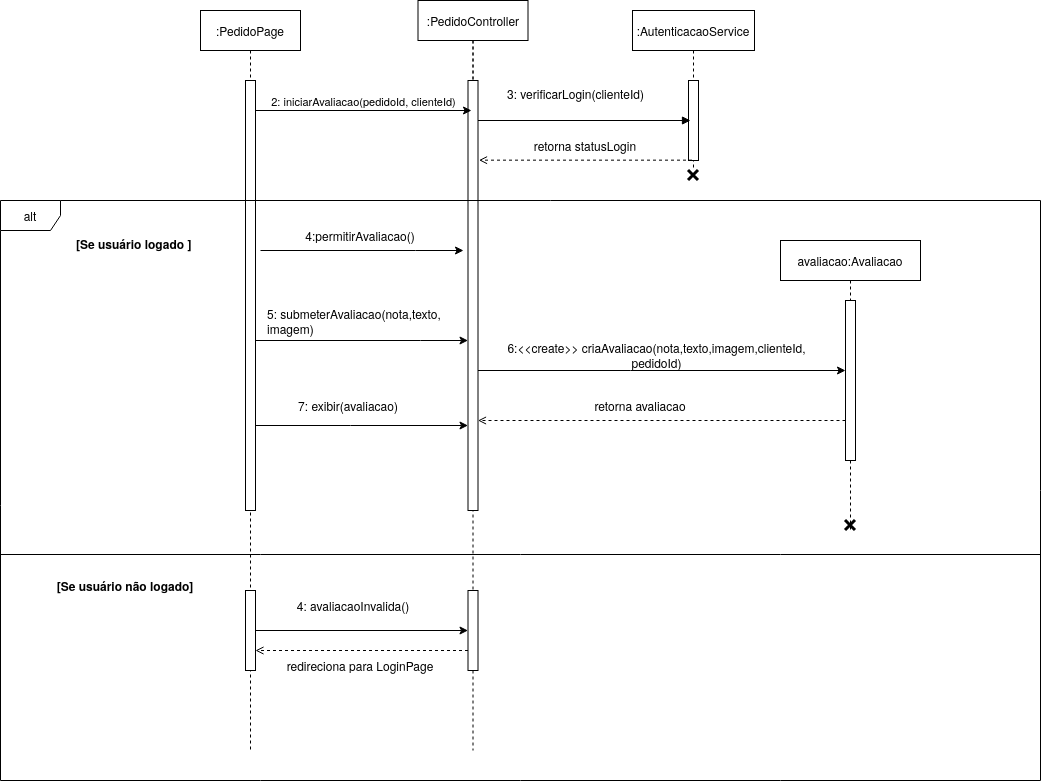

The diagram above was exported from draw.io. Its source (the exported page's mxGraphModel, read from the mxfile embedded in the PNG):
<mxGraphModel dx="1520" dy="995" grid="1" gridSize="10" guides="1" tooltips="1" connect="1" arrows="1" fold="1" page="1" pageScale="1" pageWidth="827" pageHeight="1169" math="0" shadow="0">
  <root>
    <mxCell id="0" />
    <mxCell id="1" parent="0" />
    <mxCell id="JrzmMDkVyGr189spWjq4-2" parent="1" style="shape=umlLifeline;perimeter=lifelinePerimeter;whiteSpace=wrap;html=1;container=1;dropTarget=0;collapsible=0;recursiveResize=0;outlineConnect=0;portConstraint=eastwest;newEdgeStyle={&quot;curved&quot;:0,&quot;rounded&quot;:0};size=30;" value=":Object" vertex="1">
      <mxGeometry height="740" width="100" x="692.5" y="100" as="geometry" />
    </mxCell>
    <mxCell id="JrzmMDkVyGr189spWjq4-5" parent="1" style="shape=umlLifeline;perimeter=lifelinePerimeter;whiteSpace=wrap;html=1;container=1;dropTarget=0;collapsible=0;recursiveResize=0;outlineConnect=0;portConstraint=eastwest;newEdgeStyle={&quot;curved&quot;:0,&quot;rounded&quot;:0};" value=":PedidoPage" vertex="1">
      <mxGeometry height="740" width="100" x="470" y="100" as="geometry" />
    </mxCell>
    <mxCell id="JrzmMDkVyGr189spWjq4-6" parent="JrzmMDkVyGr189spWjq4-5" style="html=1;points=[[0,0,0,0,5],[0,1,0,0,-5],[1,0,0,0,5],[1,1,0,0,-5]];perimeter=orthogonalPerimeter;outlineConnect=0;targetShapes=umlLifeline;portConstraint=eastwest;newEdgeStyle={&quot;curved&quot;:0,&quot;rounded&quot;:0};" value="" vertex="1">
      <mxGeometry height="430" width="10" x="45" y="70" as="geometry" />
    </mxCell>
    <mxCell id="JrzmMDkVyGr189spWjq4-8" parent="1" style="shape=umlLifeline;perimeter=lifelinePerimeter;whiteSpace=wrap;html=1;container=1;dropTarget=0;collapsible=0;recursiveResize=0;outlineConnect=0;portConstraint=eastwest;newEdgeStyle={&quot;curved&quot;:0,&quot;rounded&quot;:0};" value=":PedidoController" vertex="1">
      <mxGeometry height="510" width="110" x="687.5" y="90" as="geometry" />
    </mxCell>
    <mxCell id="JrzmMDkVyGr189spWjq4-9" parent="JrzmMDkVyGr189spWjq4-8" style="html=1;points=[[0,0,0,0,5],[0,1,0,0,-5],[1,0,0,0,5],[1,1,0,0,-5]];perimeter=orthogonalPerimeter;outlineConnect=0;targetShapes=umlLifeline;portConstraint=eastwest;newEdgeStyle={&quot;curved&quot;:0,&quot;rounded&quot;:0};" value="" vertex="1">
      <mxGeometry height="430" width="10" x="50" y="80" as="geometry" />
    </mxCell>
    <mxCell id="JrzmMDkVyGr189spWjq4-10" edge="1" parent="1" source="JrzmMDkVyGr189spWjq4-6" style="html=1;verticalAlign=bottom;startArrow=none;endArrow=classic;startSize=8;curved=0;rounded=0;startFill=0;endFill=1;" value="2: iniciarAvaliacao(pedidoId, clienteId)">
      <mxGeometry relative="1" as="geometry">
        <mxPoint x="530" y="200" as="sourcePoint" />
        <mxPoint x="740.9999999999998" y="199.99999999999977" as="targetPoint" />
      </mxGeometry>
    </mxCell>
    <mxCell id="JrzmMDkVyGr189spWjq4-11" parent="1" style="shape=umlLifeline;perimeter=lifelinePerimeter;whiteSpace=wrap;html=1;container=1;dropTarget=0;collapsible=0;recursiveResize=0;outlineConnect=0;portConstraint=eastwest;newEdgeStyle={&quot;curved&quot;:0,&quot;rounded&quot;:0};" value=":AutenticacaoService" vertex="1">
      <mxGeometry height="160" width="122" x="902" y="100" as="geometry" />
    </mxCell>
    <mxCell id="JrzmMDkVyGr189spWjq4-12" parent="JrzmMDkVyGr189spWjq4-11" style="html=1;points=[[0,0,0,0,5],[0,1,0,0,-5],[1,0,0,0,5],[1,1,0,0,-5]];perimeter=orthogonalPerimeter;outlineConnect=0;targetShapes=umlLifeline;portConstraint=eastwest;newEdgeStyle={&quot;curved&quot;:0,&quot;rounded&quot;:0};" value="" vertex="1">
      <mxGeometry height="80" width="10" x="56" y="70" as="geometry" />
    </mxCell>
    <mxCell id="JrzmMDkVyGr189spWjq4-13" parent="JrzmMDkVyGr189spWjq4-11" style="shape=umlDestroy;whiteSpace=wrap;html=1;strokeWidth=3;targetShapes=umlLifeline;" value="" vertex="1">
      <mxGeometry height="10" width="10" x="56" y="160" as="geometry" />
    </mxCell>
    <mxCell id="JrzmMDkVyGr189spWjq4-14" parent="1" style="text;whiteSpace=wrap;html=1;" value="3: verificarLogin(clienteId)" vertex="1">
      <mxGeometry height="40" width="160" x="775" y="170" as="geometry" />
    </mxCell>
    <mxCell id="JrzmMDkVyGr189spWjq4-15" parent="1" style="text;html=1;whiteSpace=wrap;strokeColor=none;fillColor=none;align=center;verticalAlign=middle;rounded=0;" value="retorna statusLogin" vertex="1">
      <mxGeometry height="30" width="140" x="785" y="220" as="geometry" />
    </mxCell>
    <mxCell id="JrzmMDkVyGr189spWjq4-16" parent="1" style="shape=umlFrame;whiteSpace=wrap;html=1;pointerEvents=0;" value="alt" vertex="1">
      <mxGeometry height="580" width="1040" x="270" y="290" as="geometry" />
    </mxCell>
    <mxCell id="JrzmMDkVyGr189spWjq4-17" parent="1" style="text;html=1;whiteSpace=wrap;strokeColor=none;fillColor=none;align=center;verticalAlign=middle;rounded=0;" value="&lt;b&gt;[Se usuário não logado]&lt;/b&gt;" vertex="1">
      <mxGeometry height="30" width="150" x="320" y="660" as="geometry" />
    </mxCell>
    <mxCell id="JrzmMDkVyGr189spWjq4-18" edge="1" parent="1" style="rounded=0;orthogonalLoop=1;jettySize=auto;html=1;entryX=1;entryY=1;entryDx=0;entryDy=-5;entryPerimeter=0;dashed=1;endArrow=open;endFill=0;">
      <mxGeometry relative="1" as="geometry">
        <mxPoint x="961.5" y="249.66000000000008" as="sourcePoint" />
        <mxPoint x="748.5" y="249.66000000000008" as="targetPoint" />
      </mxGeometry>
    </mxCell>
    <mxCell id="JrzmMDkVyGr189spWjq4-19" edge="1" parent="1" source="JrzmMDkVyGr189spWjq4-9" style="html=1;verticalAlign=bottom;startArrow=none;endArrow=block;startSize=8;curved=0;rounded=0;startFill=0;endFill=1;entryX=0.2;entryY=0.5;entryDx=0;entryDy=0;entryPerimeter=0;" target="JrzmMDkVyGr189spWjq4-12" value="">
      <mxGeometry relative="1" as="geometry">
        <mxPoint x="760" y="210" as="sourcePoint" />
        <mxPoint x="950" y="210" as="targetPoint" />
      </mxGeometry>
    </mxCell>
    <mxCell id="JrzmMDkVyGr189spWjq4-21" parent="1" style="text;html=1;whiteSpace=wrap;strokeColor=none;fillColor=none;align=center;verticalAlign=middle;rounded=0;" value="4:permitirAvaliacao()" vertex="1">
      <mxGeometry height="30" width="60" x="600" y="310" as="geometry" />
    </mxCell>
    <mxCell id="JrzmMDkVyGr189spWjq4-25" parent="1" style="text;whiteSpace=wrap;html=1;" value="&lt;font&gt;&lt;span&gt;5: submeterAvaliacao(nota,texto, imagem)&lt;/span&gt;&lt;/font&gt;" vertex="1">
      <mxGeometry height="40" width="225" x="535" y="390" as="geometry" />
    </mxCell>
    <mxCell id="JrzmMDkVyGr189spWjq4-26" parent="1" style="shape=umlLifeline;perimeter=lifelinePerimeter;whiteSpace=wrap;html=1;container=1;dropTarget=0;collapsible=0;recursiveResize=0;outlineConnect=0;portConstraint=eastwest;newEdgeStyle={&quot;curved&quot;:0,&quot;rounded&quot;:0};" value="avaliacao:Avaliacao" vertex="1">
      <mxGeometry height="290" width="140" x="1050" y="330" as="geometry" />
    </mxCell>
    <mxCell id="JrzmMDkVyGr189spWjq4-27" parent="JrzmMDkVyGr189spWjq4-26" style="html=1;points=[[0,0,0,0,5],[0,1,0,0,-5],[1,0,0,0,5],[1,1,0,0,-5]];perimeter=orthogonalPerimeter;outlineConnect=0;targetShapes=umlLifeline;portConstraint=eastwest;newEdgeStyle={&quot;curved&quot;:0,&quot;rounded&quot;:0};" value="" vertex="1">
      <mxGeometry height="160" width="10" x="65" y="60" as="geometry" />
    </mxCell>
    <mxCell id="JrzmMDkVyGr189spWjq4-28" parent="JrzmMDkVyGr189spWjq4-26" style="shape=umlDestroy;whiteSpace=wrap;html=1;strokeWidth=3;targetShapes=umlLifeline;" value="" vertex="1">
      <mxGeometry height="10" width="10" x="65" y="280" as="geometry" />
    </mxCell>
    <mxCell id="JrzmMDkVyGr189spWjq4-37" parent="1" style="line;strokeWidth=1;fillColor=none;align=left;verticalAlign=middle;spacingTop=-1;spacingLeft=3;spacingRight=3;rotatable=0;labelPosition=right;points=[];portConstraint=eastwest;strokeColor=inherit;" value="" vertex="1">
      <mxGeometry height="8" width="1040" x="270" y="640" as="geometry" />
    </mxCell>
    <mxCell id="JrzmMDkVyGr189spWjq4-38" parent="1" style="text;whiteSpace=wrap;html=1;" value="&lt;b&gt;[Se usuário logado ]&lt;/b&gt;" vertex="1">
      <mxGeometry height="40" width="140" x="344" y="320" as="geometry" />
    </mxCell>
    <mxCell id="oIwocGC0QIl-pmJ0G5-g-2" edge="1" parent="1" source="JrzmMDkVyGr189spWjq4-40" style="edgeStyle=orthogonalEdgeStyle;rounded=0;orthogonalLoop=1;jettySize=auto;html=1;curved=0;startArrow=classic;startFill=1;endArrow=none;endFill=0;" target="JrzmMDkVyGr189spWjq4-42">
      <mxGeometry relative="1" as="geometry" />
    </mxCell>
    <mxCell id="oIwocGC0QIl-pmJ0G5-g-3" edge="1" parent="1" source="JrzmMDkVyGr189spWjq4-40" style="edgeStyle=orthogonalEdgeStyle;rounded=0;orthogonalLoop=1;jettySize=auto;html=1;curved=0;dashed=1;endArrow=open;endFill=0;" target="JrzmMDkVyGr189spWjq4-42">
      <mxGeometry relative="1" as="geometry">
        <Array as="points">
          <mxPoint x="630" y="740" />
          <mxPoint x="630" y="740" />
        </Array>
      </mxGeometry>
    </mxCell>
    <mxCell id="JrzmMDkVyGr189spWjq4-40" parent="1" style="html=1;points=[[0,0,0,0,5],[0,1,0,0,-5],[1,0,0,0,5],[1,1,0,0,-5]];perimeter=orthogonalPerimeter;outlineConnect=0;targetShapes=umlLifeline;portConstraint=eastwest;newEdgeStyle={&quot;curved&quot;:0,&quot;rounded&quot;:0};" value="" vertex="1">
      <mxGeometry height="80" width="10" x="737.5" y="680" as="geometry" />
    </mxCell>
    <mxCell id="JrzmMDkVyGr189spWjq4-42" parent="1" style="html=1;points=[[0,0,0,0,5],[0,1,0,0,-5],[1,0,0,0,5],[1,1,0,0,-5]];perimeter=orthogonalPerimeter;outlineConnect=0;targetShapes=umlLifeline;portConstraint=eastwest;newEdgeStyle={&quot;curved&quot;:0,&quot;rounded&quot;:0};" value="" vertex="1">
      <mxGeometry height="80" width="10" x="515" y="680" as="geometry" />
    </mxCell>
    <mxCell id="JrzmMDkVyGr189spWjq4-49" edge="1" parent="1" source="JrzmMDkVyGr189spWjq4-6" style="edgeStyle=orthogonalEdgeStyle;rounded=0;orthogonalLoop=1;jettySize=auto;html=1;curved=0;" target="JrzmMDkVyGr189spWjq4-9">
      <mxGeometry relative="1" as="geometry">
        <Array as="points">
          <mxPoint x="690" y="430" />
          <mxPoint x="690" y="430" />
        </Array>
      </mxGeometry>
    </mxCell>
    <mxCell id="JrzmMDkVyGr189spWjq4-50" edge="1" parent="1" source="JrzmMDkVyGr189spWjq4-9" style="edgeStyle=orthogonalEdgeStyle;rounded=0;orthogonalLoop=1;jettySize=auto;html=1;curved=0;" target="JrzmMDkVyGr189spWjq4-27">
      <mxGeometry relative="1" as="geometry">
        <Array as="points">
          <mxPoint x="900" y="460" />
          <mxPoint x="900" y="460" />
        </Array>
      </mxGeometry>
    </mxCell>
    <mxCell id="JrzmMDkVyGr189spWjq4-51" parent="1" style="text;html=1;whiteSpace=wrap;strokeColor=none;fillColor=none;align=center;verticalAlign=middle;rounded=0;" value="6:&amp;lt;&amp;lt;create&amp;gt;&amp;gt; criaAvaliacao(nota,texto,imagem,clienteId, pedidoId)" vertex="1">
      <mxGeometry height="30" width="332.5" x="760" y="430" as="geometry" />
    </mxCell>
    <mxCell id="JrzmMDkVyGr189spWjq4-55" edge="1" parent="1" source="JrzmMDkVyGr189spWjq4-27" style="edgeStyle=orthogonalEdgeStyle;rounded=0;orthogonalLoop=1;jettySize=auto;html=1;curved=0;dashed=1;endArrow=open;endFill=0;" target="JrzmMDkVyGr189spWjq4-9">
      <mxGeometry relative="1" as="geometry">
        <Array as="points">
          <mxPoint x="1010" y="510" />
          <mxPoint x="1010" y="510" />
        </Array>
      </mxGeometry>
    </mxCell>
    <mxCell id="5_PA-uB5z7Gsmp3IREYu-1" parent="1" style="text;html=1;whiteSpace=wrap;strokeColor=none;fillColor=none;align=center;verticalAlign=middle;rounded=0;" value="retorna avaliacao" vertex="1">
      <mxGeometry height="30" width="180" x="820" y="480" as="geometry" />
    </mxCell>
    <mxCell id="5_PA-uB5z7Gsmp3IREYu-4" edge="1" parent="1" source="JrzmMDkVyGr189spWjq4-6" style="edgeStyle=orthogonalEdgeStyle;rounded=0;orthogonalLoop=1;jettySize=auto;html=1;curved=0;endArrow=classic;endFill=1;startArrow=none;startFill=0;" target="JrzmMDkVyGr189spWjq4-9">
      <mxGeometry relative="1" as="geometry">
        <Array as="points">
          <mxPoint x="620" y="515" />
          <mxPoint x="620" y="515" />
        </Array>
        <mxPoint x="610" y="510" as="sourcePoint" />
        <mxPoint x="730" y="515" as="targetPoint" />
      </mxGeometry>
    </mxCell>
    <mxCell id="5_PA-uB5z7Gsmp3IREYu-6" parent="1" style="text;html=1;whiteSpace=wrap;strokeColor=none;fillColor=none;align=center;verticalAlign=middle;rounded=0;" value="7: exibir(avaliacao)" vertex="1">
      <mxGeometry height="30" width="140" x="547.5" y="480" as="geometry" />
    </mxCell>
    <mxCell id="5_PA-uB5z7Gsmp3IREYu-16" edge="1" parent="1" style="edgeStyle=orthogonalEdgeStyle;rounded=0;orthogonalLoop=1;jettySize=auto;html=1;curved=0;">
      <mxGeometry relative="1" as="geometry">
        <Array as="points">
          <mxPoint x="685" y="340" />
          <mxPoint x="685" y="340" />
        </Array>
        <mxPoint x="530" y="340" as="sourcePoint" />
        <mxPoint x="733" y="340" as="targetPoint" />
      </mxGeometry>
    </mxCell>
    <mxCell id="JrzmMDkVyGr189spWjq4-43" parent="1" style="text;html=1;whiteSpace=wrap;strokeColor=none;fillColor=none;align=center;verticalAlign=middle;rounded=0;" value="4: avaliacaoInvalida()" vertex="1">
      <mxGeometry height="30" width="140" x="552.5" y="680" as="geometry" />
    </mxCell>
    <mxCell id="oIwocGC0QIl-pmJ0G5-g-5" parent="1" style="text;html=1;whiteSpace=wrap;strokeColor=none;fillColor=none;align=center;verticalAlign=middle;rounded=0;" value="redireciona para LoginPage" vertex="1">
      <mxGeometry height="30" width="200" x="530" y="740" as="geometry" />
    </mxCell>
  </root>
</mxGraphModel>